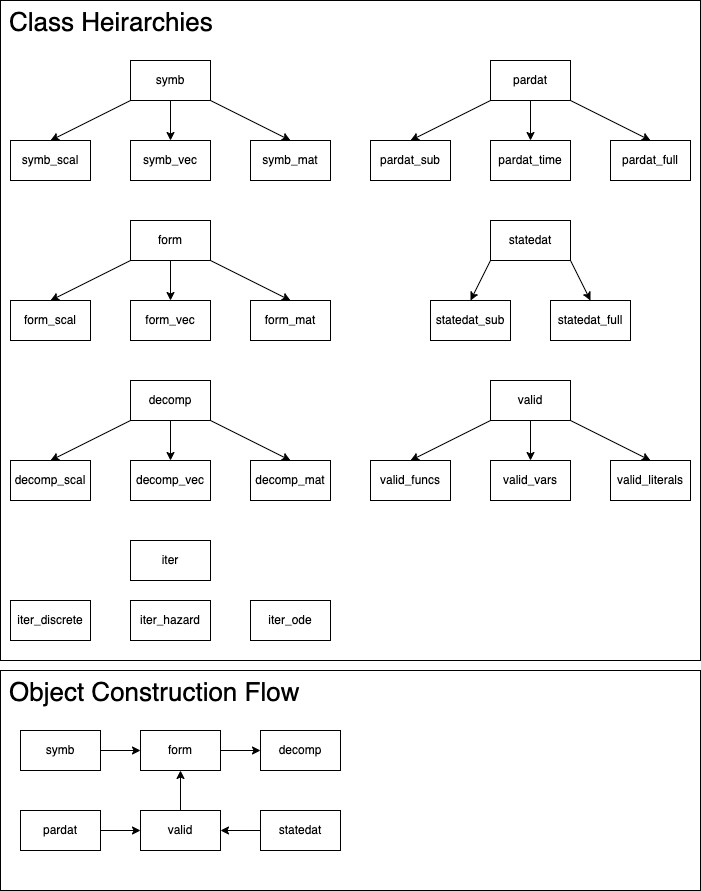

The diagram above was exported from draw.io. Its source (the exported page's mxGraphModel, read from the mxfile embedded in the PNG):
<mxGraphModel dx="898" dy="1286" grid="1" gridSize="10" guides="1" tooltips="1" connect="1" arrows="1" fold="1" page="1" pageScale="1" pageWidth="500" pageHeight="780" math="0" shadow="0">
  <root>
    <mxCell id="0" />
    <mxCell id="1" parent="0" />
    <mxCell id="33" value="Class Heirarchies" style="rounded=0;whiteSpace=wrap;html=1;align=left;verticalAlign=top;fontSize=26;spacingLeft=7;" vertex="1" parent="1">
      <mxGeometry x="30" y="-20" width="700" height="660" as="geometry" />
    </mxCell>
    <mxCell id="7" style="edgeStyle=none;html=1;exitX=0;exitY=1;exitDx=0;exitDy=0;entryX=0.5;entryY=0;entryDx=0;entryDy=0;" parent="1" source="2" target="3" edge="1">
      <mxGeometry relative="1" as="geometry" />
    </mxCell>
    <mxCell id="8" style="edgeStyle=none;html=1;exitX=0.5;exitY=1;exitDx=0;exitDy=0;entryX=0.5;entryY=0;entryDx=0;entryDy=0;" parent="1" source="2" target="4" edge="1">
      <mxGeometry relative="1" as="geometry" />
    </mxCell>
    <mxCell id="9" style="edgeStyle=none;html=1;exitX=1;exitY=1;exitDx=0;exitDy=0;entryX=0.5;entryY=0;entryDx=0;entryDy=0;" parent="1" source="2" target="5" edge="1">
      <mxGeometry relative="1" as="geometry" />
    </mxCell>
    <mxCell id="2" value="symb" style="rounded=0;whiteSpace=wrap;html=1;" parent="1" vertex="1">
      <mxGeometry x="160" y="40" width="80" height="40" as="geometry" />
    </mxCell>
    <mxCell id="3" value="symb_scal" style="rounded=0;whiteSpace=wrap;html=1;" parent="1" vertex="1">
      <mxGeometry x="40" y="120" width="80" height="40" as="geometry" />
    </mxCell>
    <mxCell id="4" value="symb_vec" style="rounded=0;whiteSpace=wrap;html=1;" parent="1" vertex="1">
      <mxGeometry x="160" y="120" width="80" height="40" as="geometry" />
    </mxCell>
    <mxCell id="5" value="symb_mat" style="rounded=0;whiteSpace=wrap;html=1;" parent="1" vertex="1">
      <mxGeometry x="280" y="120" width="80" height="40" as="geometry" />
    </mxCell>
    <mxCell id="14" style="edgeStyle=none;html=1;exitX=0;exitY=1;exitDx=0;exitDy=0;entryX=0.5;entryY=0;entryDx=0;entryDy=0;" parent="1" source="10" target="11" edge="1">
      <mxGeometry relative="1" as="geometry" />
    </mxCell>
    <mxCell id="15" style="edgeStyle=none;html=1;exitX=0.5;exitY=1;exitDx=0;exitDy=0;entryX=0.5;entryY=0;entryDx=0;entryDy=0;" parent="1" source="10" target="12" edge="1">
      <mxGeometry relative="1" as="geometry" />
    </mxCell>
    <mxCell id="16" style="edgeStyle=none;html=1;exitX=1;exitY=1;exitDx=0;exitDy=0;entryX=0.5;entryY=0;entryDx=0;entryDy=0;" parent="1" source="10" target="13" edge="1">
      <mxGeometry relative="1" as="geometry" />
    </mxCell>
    <mxCell id="10" value="decomp" style="rounded=0;whiteSpace=wrap;html=1;" parent="1" vertex="1">
      <mxGeometry x="160" y="360" width="80" height="40" as="geometry" />
    </mxCell>
    <mxCell id="11" value="decomp_scal" style="rounded=0;whiteSpace=wrap;html=1;" parent="1" vertex="1">
      <mxGeometry x="40" y="440" width="80" height="40" as="geometry" />
    </mxCell>
    <mxCell id="12" value="decomp_vec" style="rounded=0;whiteSpace=wrap;html=1;" parent="1" vertex="1">
      <mxGeometry x="160" y="440" width="80" height="40" as="geometry" />
    </mxCell>
    <mxCell id="13" value="decomp_mat" style="rounded=0;whiteSpace=wrap;html=1;" parent="1" vertex="1">
      <mxGeometry x="280" y="440" width="80" height="40" as="geometry" />
    </mxCell>
    <mxCell id="21" style="edgeStyle=none;html=1;exitX=0;exitY=1;exitDx=0;exitDy=0;entryX=0.5;entryY=0;entryDx=0;entryDy=0;" parent="1" source="17" target="18" edge="1">
      <mxGeometry relative="1" as="geometry" />
    </mxCell>
    <mxCell id="22" style="edgeStyle=none;html=1;exitX=0.5;exitY=1;exitDx=0;exitDy=0;entryX=0.5;entryY=0;entryDx=0;entryDy=0;" parent="1" source="17" target="19" edge="1">
      <mxGeometry relative="1" as="geometry" />
    </mxCell>
    <mxCell id="23" style="edgeStyle=none;html=1;exitX=1;exitY=1;exitDx=0;exitDy=0;entryX=0.5;entryY=0;entryDx=0;entryDy=0;" parent="1" source="17" target="20" edge="1">
      <mxGeometry relative="1" as="geometry" />
    </mxCell>
    <mxCell id="17" value="pardat" style="rounded=0;whiteSpace=wrap;html=1;" parent="1" vertex="1">
      <mxGeometry x="520" y="40" width="80" height="40" as="geometry" />
    </mxCell>
    <mxCell id="18" value="pardat_sub" style="rounded=0;whiteSpace=wrap;html=1;" parent="1" vertex="1">
      <mxGeometry x="400" y="120" width="80" height="40" as="geometry" />
    </mxCell>
    <mxCell id="19" value="pardat_time" style="rounded=0;whiteSpace=wrap;html=1;" parent="1" vertex="1">
      <mxGeometry x="520" y="120" width="80" height="40" as="geometry" />
    </mxCell>
    <mxCell id="20" value="pardat_full" style="rounded=0;whiteSpace=wrap;html=1;" parent="1" vertex="1">
      <mxGeometry x="640" y="120" width="80" height="40" as="geometry" />
    </mxCell>
    <mxCell id="56" style="edgeStyle=none;html=1;exitX=0;exitY=1;exitDx=0;exitDy=0;entryX=0.5;entryY=0;entryDx=0;entryDy=0;fontSize=26;" edge="1" parent="1" source="24" target="53">
      <mxGeometry relative="1" as="geometry" />
    </mxCell>
    <mxCell id="57" style="edgeStyle=none;html=1;exitX=0.5;exitY=1;exitDx=0;exitDy=0;entryX=0.5;entryY=0;entryDx=0;entryDy=0;fontSize=26;" edge="1" parent="1" source="24" target="54">
      <mxGeometry relative="1" as="geometry" />
    </mxCell>
    <mxCell id="58" style="edgeStyle=none;html=1;exitX=1;exitY=1;exitDx=0;exitDy=0;entryX=0.5;entryY=0;entryDx=0;entryDy=0;fontSize=26;" edge="1" parent="1" source="24" target="55">
      <mxGeometry relative="1" as="geometry" />
    </mxCell>
    <mxCell id="24" value="valid" style="rounded=0;whiteSpace=wrap;html=1;" parent="1" vertex="1">
      <mxGeometry x="520" y="360" width="80" height="40" as="geometry" />
    </mxCell>
    <mxCell id="26" style="edgeStyle=none;html=1;exitX=0;exitY=1;exitDx=0;exitDy=0;entryX=0.5;entryY=0;entryDx=0;entryDy=0;" parent="1" source="29" target="30" edge="1">
      <mxGeometry relative="1" as="geometry" />
    </mxCell>
    <mxCell id="27" style="edgeStyle=none;html=1;exitX=0.5;exitY=1;exitDx=0;exitDy=0;entryX=0.5;entryY=0;entryDx=0;entryDy=0;" parent="1" source="29" target="31" edge="1">
      <mxGeometry relative="1" as="geometry" />
    </mxCell>
    <mxCell id="28" style="edgeStyle=none;html=1;exitX=1;exitY=1;exitDx=0;exitDy=0;entryX=0.5;entryY=0;entryDx=0;entryDy=0;" parent="1" source="29" target="32" edge="1">
      <mxGeometry relative="1" as="geometry" />
    </mxCell>
    <mxCell id="29" value="form" style="rounded=0;whiteSpace=wrap;html=1;" parent="1" vertex="1">
      <mxGeometry x="160" y="200" width="80" height="40" as="geometry" />
    </mxCell>
    <mxCell id="30" value="form_scal" style="rounded=0;whiteSpace=wrap;html=1;" parent="1" vertex="1">
      <mxGeometry x="40" y="280" width="80" height="40" as="geometry" />
    </mxCell>
    <mxCell id="31" value="form_vec" style="rounded=0;whiteSpace=wrap;html=1;" parent="1" vertex="1">
      <mxGeometry x="160" y="280" width="80" height="40" as="geometry" />
    </mxCell>
    <mxCell id="32" value="form_mat" style="rounded=0;whiteSpace=wrap;html=1;" parent="1" vertex="1">
      <mxGeometry x="280" y="280" width="80" height="40" as="geometry" />
    </mxCell>
    <mxCell id="34" value="Object Construction Flow" style="rounded=0;whiteSpace=wrap;html=1;align=left;verticalAlign=top;fontSize=26;spacingLeft=7;" vertex="1" parent="1">
      <mxGeometry x="30" y="650" width="700" height="220" as="geometry" />
    </mxCell>
    <mxCell id="38" style="edgeStyle=none;html=1;exitX=1;exitY=0.5;exitDx=0;exitDy=0;entryX=0;entryY=0.5;entryDx=0;entryDy=0;fontSize=26;" edge="1" parent="1" source="35" target="37">
      <mxGeometry relative="1" as="geometry" />
    </mxCell>
    <mxCell id="35" value="symb" style="rounded=0;whiteSpace=wrap;html=1;" vertex="1" parent="1">
      <mxGeometry x="50" y="710" width="80" height="40" as="geometry" />
    </mxCell>
    <mxCell id="36" value="decomp" style="rounded=0;whiteSpace=wrap;html=1;" vertex="1" parent="1">
      <mxGeometry x="290" y="710" width="80" height="40" as="geometry" />
    </mxCell>
    <mxCell id="39" style="edgeStyle=none;html=1;exitX=1;exitY=0.5;exitDx=0;exitDy=0;entryX=0;entryY=0.5;entryDx=0;entryDy=0;fontSize=26;" edge="1" parent="1" source="37" target="36">
      <mxGeometry relative="1" as="geometry" />
    </mxCell>
    <mxCell id="37" value="form" style="rounded=0;whiteSpace=wrap;html=1;" vertex="1" parent="1">
      <mxGeometry x="170" y="710" width="80" height="40" as="geometry" />
    </mxCell>
    <mxCell id="41" style="edgeStyle=none;html=1;exitX=0.5;exitY=0;exitDx=0;exitDy=0;entryX=0.5;entryY=1;entryDx=0;entryDy=0;fontSize=26;" edge="1" parent="1" source="40" target="37">
      <mxGeometry relative="1" as="geometry" />
    </mxCell>
    <mxCell id="40" value="valid" style="rounded=0;whiteSpace=wrap;html=1;" vertex="1" parent="1">
      <mxGeometry x="170" y="790" width="80" height="40" as="geometry" />
    </mxCell>
    <mxCell id="51" style="edgeStyle=none;html=1;exitX=1;exitY=0.5;exitDx=0;exitDy=0;entryX=0;entryY=0.5;entryDx=0;entryDy=0;fontSize=26;" edge="1" parent="1" source="42" target="40">
      <mxGeometry relative="1" as="geometry" />
    </mxCell>
    <mxCell id="42" value="pardat" style="rounded=0;whiteSpace=wrap;html=1;" vertex="1" parent="1">
      <mxGeometry x="50" y="790" width="80" height="40" as="geometry" />
    </mxCell>
    <mxCell id="43" style="edgeStyle=none;html=1;exitX=0;exitY=1;exitDx=0;exitDy=0;entryX=0.5;entryY=0;entryDx=0;entryDy=0;" edge="1" parent="1" source="46" target="47">
      <mxGeometry relative="1" as="geometry" />
    </mxCell>
    <mxCell id="45" style="edgeStyle=none;html=1;exitX=1;exitY=1;exitDx=0;exitDy=0;entryX=0.5;entryY=0;entryDx=0;entryDy=0;" edge="1" parent="1" source="46" target="49">
      <mxGeometry relative="1" as="geometry" />
    </mxCell>
    <mxCell id="46" value="statedat" style="rounded=0;whiteSpace=wrap;html=1;" vertex="1" parent="1">
      <mxGeometry x="520" y="200" width="80" height="40" as="geometry" />
    </mxCell>
    <mxCell id="47" value="statedat_sub" style="rounded=0;whiteSpace=wrap;html=1;" vertex="1" parent="1">
      <mxGeometry x="460" y="280" width="80" height="40" as="geometry" />
    </mxCell>
    <mxCell id="49" value="statedat_full" style="rounded=0;whiteSpace=wrap;html=1;" vertex="1" parent="1">
      <mxGeometry x="580" y="280" width="80" height="40" as="geometry" />
    </mxCell>
    <mxCell id="52" style="edgeStyle=none;html=1;exitX=0;exitY=0.5;exitDx=0;exitDy=0;entryX=1;entryY=0.5;entryDx=0;entryDy=0;fontSize=26;" edge="1" parent="1" source="50" target="40">
      <mxGeometry relative="1" as="geometry" />
    </mxCell>
    <mxCell id="50" value="statedat" style="rounded=0;whiteSpace=wrap;html=1;" vertex="1" parent="1">
      <mxGeometry x="290" y="790" width="80" height="40" as="geometry" />
    </mxCell>
    <mxCell id="53" value="valid_funcs" style="rounded=0;whiteSpace=wrap;html=1;" vertex="1" parent="1">
      <mxGeometry x="400" y="440" width="80" height="40" as="geometry" />
    </mxCell>
    <mxCell id="54" value="valid_vars" style="rounded=0;whiteSpace=wrap;html=1;" vertex="1" parent="1">
      <mxGeometry x="520" y="440" width="80" height="40" as="geometry" />
    </mxCell>
    <mxCell id="55" value="valid_literals" style="rounded=0;whiteSpace=wrap;html=1;" vertex="1" parent="1">
      <mxGeometry x="640" y="440" width="80" height="40" as="geometry" />
    </mxCell>
    <mxCell id="59" value="iter" style="rounded=0;whiteSpace=wrap;html=1;" vertex="1" parent="1">
      <mxGeometry x="160" y="520" width="80" height="40" as="geometry" />
    </mxCell>
    <mxCell id="60" value="iter_discrete" style="rounded=0;whiteSpace=wrap;html=1;" vertex="1" parent="1">
      <mxGeometry x="40" y="580" width="80" height="40" as="geometry" />
    </mxCell>
    <mxCell id="61" value="iter_hazard" style="rounded=0;whiteSpace=wrap;html=1;" vertex="1" parent="1">
      <mxGeometry x="160" y="580" width="80" height="40" as="geometry" />
    </mxCell>
    <mxCell id="62" value="iter_ode" style="rounded=0;whiteSpace=wrap;html=1;" vertex="1" parent="1">
      <mxGeometry x="280" y="580" width="80" height="40" as="geometry" />
    </mxCell>
  </root>
</mxGraphModel>